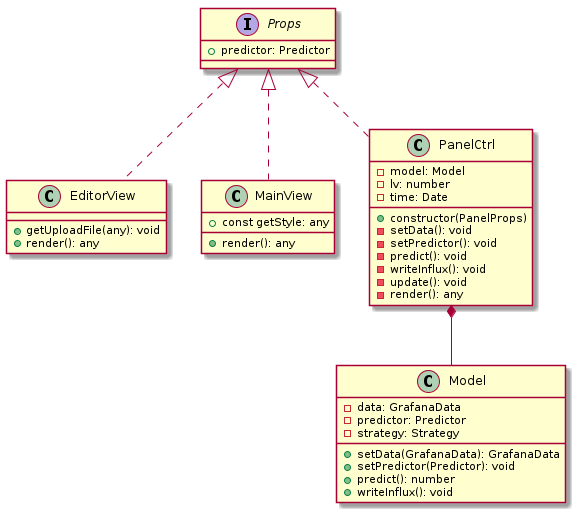

The diagram above was rendered by PlantUML. Its source (embedded in the PNG):
@startuml GrafanaClasses


class Model{
    - data: GrafanaData
    - predictor: Predictor 
    - strategy: Strategy
    + setData(GrafanaData): GrafanaData
    + setPredictor(Predictor): void
    + predict(): number
    + writeInflux(): void

}


class EditorView implements Props{
    + getUploadFile(any): void
    + render(): any
}


interface Props{
    + predictor: Predictor

}
class MainView implements Props {
    + render(): any
    + const getStyle: any
}

class PanelCtrl implements Props {
    - model: Model
    - lv: number
    - time: Date
    + constructor(PanelProps)
    - setData(): void
    - setPredictor(): void
    - predict(): void
    - writeInflux(): void
    - update(): void
    - render(): any

}

PanelCtrl*--Model



@enduml